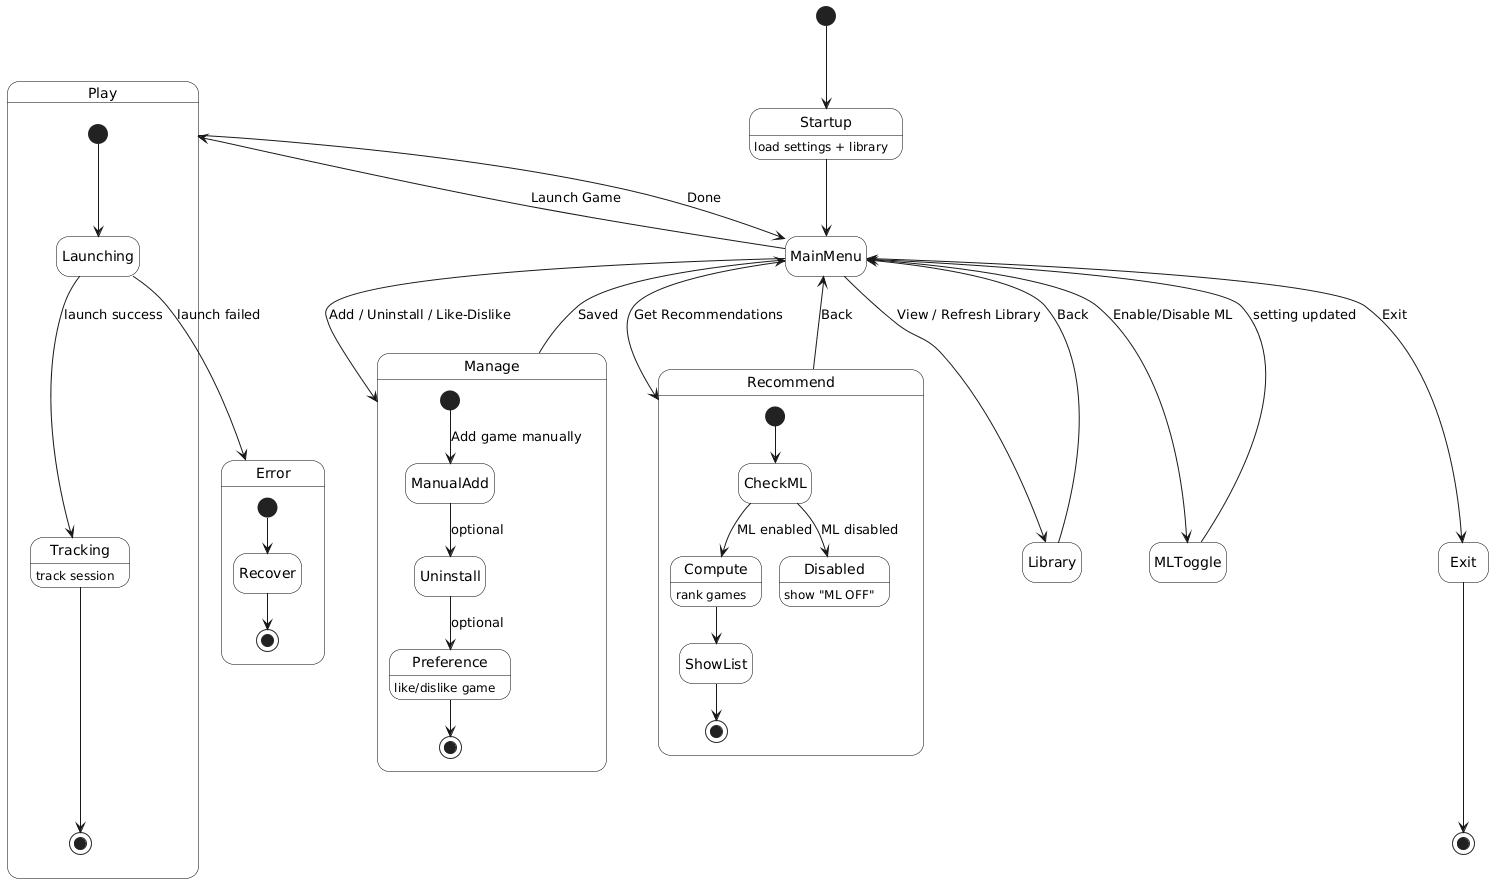

The diagram above was rendered by PlantUML. Its source (embedded in the PNG):
@startuml
hide empty description
skinparam shadowing false
skinparam state {
  BackgroundColor white
  BorderColor black
}

[*] --> Startup
Startup : load settings + library
Startup --> MainMenu

MainMenu --> Library : View / Refresh Library
MainMenu --> Play : Launch Game
MainMenu --> Manage : Add / Uninstall / Like-Dislike
MainMenu --> MLToggle : Enable/Disable ML
MainMenu --> Recommend : Get Recommendations
MainMenu --> Exit : Exit

Library --> MainMenu : Back

state Play {
  [*] --> Launching
  Launching --> Tracking : launch success
  Launching --> Error : launch failed
  Tracking : track session
  Tracking --> [*]
}

Play --> MainMenu : Done

state Manage {
  [*] --> ManualAdd : Add game manually
  ManualAdd --> Uninstall : optional
  Uninstall --> Preference : optional
  Preference : like/dislike game
  Preference --> [*]
}

Manage --> MainMenu : Saved

MLToggle --> MainMenu : setting updated

state Recommend {
  [*] --> CheckML
  CheckML --> Compute : ML enabled
  CheckML --> Disabled : ML disabled
  Compute : rank games
  Compute --> ShowList
  Disabled : show "ML OFF"
  ShowList --> [*]
}
Recommend --> MainMenu : Back

state Error {
  [*] --> Recover
  Recover --> [*]
}

Exit --> [*]
@enduml